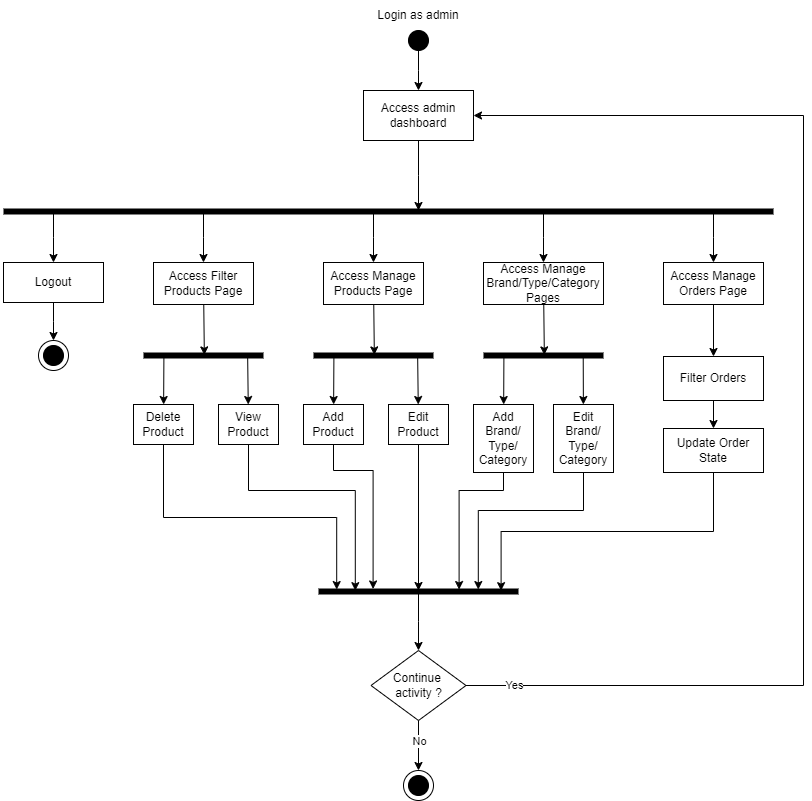

The diagram above was exported from draw.io. Its source (the exported page's mxGraphModel, read from the mxfile embedded in the PNG):
<mxGraphModel dx="1036" dy="614" grid="1" gridSize="10" guides="1" tooltips="1" connect="1" arrows="1" fold="1" page="1" pageScale="1" pageWidth="850" pageHeight="1100" math="0" shadow="0">
  <root>
    <mxCell id="0" />
    <mxCell id="1" parent="0" />
    <mxCell id="SiW2NyitAmGJ53nyfF0p-1" value="" style="ellipse;whiteSpace=wrap;html=1;aspect=fixed;fillColor=#000000;" parent="1" vertex="1">
      <mxGeometry x="415" y="30" width="20" height="20" as="geometry" />
    </mxCell>
    <mxCell id="SiW2NyitAmGJ53nyfF0p-2" value="Login as admin" style="text;html=1;strokeColor=none;fillColor=none;align=center;verticalAlign=middle;whiteSpace=wrap;rounded=0;" parent="1" vertex="1">
      <mxGeometry x="360" width="130" height="30" as="geometry" />
    </mxCell>
    <mxCell id="SiW2NyitAmGJ53nyfF0p-5" value="" style="line;strokeWidth=6;fillColor=none;align=left;verticalAlign=middle;spacingTop=-1;spacingLeft=3;spacingRight=3;rotatable=0;labelPosition=right;points=[];portConstraint=eastwest;strokeColor=#000000;" parent="1" vertex="1">
      <mxGeometry x="10" y="210" width="770" height="2" as="geometry" />
    </mxCell>
    <mxCell id="5WN8u7D31eK6PY9ZYTVx-7" value="" style="edgeStyle=elbowEdgeStyle;rounded=0;orthogonalLoop=1;jettySize=auto;html=1;" parent="1" source="SiW2NyitAmGJ53nyfF0p-5" target="SiW2NyitAmGJ53nyfF0p-8" edge="1">
      <mxGeometry relative="1" as="geometry" />
    </mxCell>
    <mxCell id="SiW2NyitAmGJ53nyfF0p-8" value="Logout" style="rounded=0;whiteSpace=wrap;html=1;fillColor=#FFFFFF;" parent="1" vertex="1">
      <mxGeometry x="10" y="262" width="100" height="40" as="geometry" />
    </mxCell>
    <mxCell id="SiW2NyitAmGJ53nyfF0p-34" style="edgeStyle=none;rounded=0;orthogonalLoop=1;jettySize=auto;html=1;entryX=0.507;entryY=0.2;entryDx=0;entryDy=0;entryPerimeter=0;" parent="1" source="SiW2NyitAmGJ53nyfF0p-35" target="SiW2NyitAmGJ53nyfF0p-40" edge="1">
      <mxGeometry relative="1" as="geometry" />
    </mxCell>
    <mxCell id="5WN8u7D31eK6PY9ZYTVx-6" value="" style="edgeStyle=elbowEdgeStyle;rounded=0;orthogonalLoop=1;jettySize=auto;html=1;" parent="1" source="SiW2NyitAmGJ53nyfF0p-5" target="SiW2NyitAmGJ53nyfF0p-35" edge="1">
      <mxGeometry relative="1" as="geometry" />
    </mxCell>
    <mxCell id="SiW2NyitAmGJ53nyfF0p-35" value="Access Filter&lt;br&gt;Products Page" style="rounded=0;whiteSpace=wrap;html=1;fillColor=#FFFFFF;" parent="1" vertex="1">
      <mxGeometry x="160" y="262" width="100" height="42" as="geometry" />
    </mxCell>
    <mxCell id="SiW2NyitAmGJ53nyfF0p-42" style="edgeStyle=none;rounded=0;orthogonalLoop=1;jettySize=auto;html=1;exitX=0.17;exitY=1.233;exitDx=0;exitDy=0;exitPerimeter=0;" parent="1" source="SiW2NyitAmGJ53nyfF0p-40" target="SiW2NyitAmGJ53nyfF0p-37" edge="1">
      <mxGeometry relative="1" as="geometry" />
    </mxCell>
    <mxCell id="SiW2NyitAmGJ53nyfF0p-84" style="edgeStyle=elbowEdgeStyle;rounded=0;orthogonalLoop=1;jettySize=auto;html=1;entryX=0.091;entryY=-0.483;entryDx=0;entryDy=0;entryPerimeter=0;elbow=vertical;" parent="1" source="SiW2NyitAmGJ53nyfF0p-37" target="SiW2NyitAmGJ53nyfF0p-83" edge="1">
      <mxGeometry relative="1" as="geometry" />
    </mxCell>
    <mxCell id="SiW2NyitAmGJ53nyfF0p-37" value="Delete Product" style="rounded=0;whiteSpace=wrap;html=1;" parent="1" vertex="1">
      <mxGeometry x="140" y="404" width="60" height="40" as="geometry" />
    </mxCell>
    <mxCell id="SiW2NyitAmGJ53nyfF0p-41" style="edgeStyle=none;rounded=0;orthogonalLoop=1;jettySize=auto;html=1;exitX=0.868;exitY=1.5;exitDx=0;exitDy=0;exitPerimeter=0;" parent="1" source="SiW2NyitAmGJ53nyfF0p-40" target="SiW2NyitAmGJ53nyfF0p-39" edge="1">
      <mxGeometry relative="1" as="geometry" />
    </mxCell>
    <mxCell id="SiW2NyitAmGJ53nyfF0p-85" style="edgeStyle=elbowEdgeStyle;rounded=0;orthogonalLoop=1;jettySize=auto;html=1;entryX=0.184;entryY=0.069;entryDx=0;entryDy=0;entryPerimeter=0;elbow=vertical;" parent="1" source="SiW2NyitAmGJ53nyfF0p-39" target="SiW2NyitAmGJ53nyfF0p-83" edge="1">
      <mxGeometry relative="1" as="geometry">
        <Array as="points">
          <mxPoint x="310" y="490" />
        </Array>
      </mxGeometry>
    </mxCell>
    <mxCell id="SiW2NyitAmGJ53nyfF0p-39" value="View&lt;br&gt;Product" style="rounded=0;whiteSpace=wrap;html=1;" parent="1" vertex="1">
      <mxGeometry x="225" y="404" width="60" height="40" as="geometry" />
    </mxCell>
    <mxCell id="SiW2NyitAmGJ53nyfF0p-40" value="" style="line;strokeWidth=6;fillColor=none;align=left;verticalAlign=middle;spacingTop=-1;spacingLeft=3;spacingRight=3;rotatable=0;labelPosition=right;points=[];portConstraint=eastwest;strokeColor=#000000;fontStyle=1" parent="1" vertex="1">
      <mxGeometry x="150" y="354" width="120" height="2" as="geometry" />
    </mxCell>
    <mxCell id="SiW2NyitAmGJ53nyfF0p-50" style="edgeStyle=none;rounded=0;orthogonalLoop=1;jettySize=auto;html=1;entryX=0.507;entryY=0.2;entryDx=0;entryDy=0;entryPerimeter=0;" parent="1" source="SiW2NyitAmGJ53nyfF0p-51" target="SiW2NyitAmGJ53nyfF0p-56" edge="1">
      <mxGeometry relative="1" as="geometry" />
    </mxCell>
    <mxCell id="5WN8u7D31eK6PY9ZYTVx-5" value="" style="edgeStyle=elbowEdgeStyle;rounded=0;orthogonalLoop=1;jettySize=auto;html=1;" parent="1" source="SiW2NyitAmGJ53nyfF0p-5" target="SiW2NyitAmGJ53nyfF0p-51" edge="1">
      <mxGeometry relative="1" as="geometry" />
    </mxCell>
    <mxCell id="SiW2NyitAmGJ53nyfF0p-51" value="Access Manage&lt;br&gt;Products Page" style="rounded=0;whiteSpace=wrap;html=1;fillColor=#FFFFFF;" parent="1" vertex="1">
      <mxGeometry x="330" y="262" width="100" height="42" as="geometry" />
    </mxCell>
    <mxCell id="SiW2NyitAmGJ53nyfF0p-52" style="edgeStyle=none;rounded=0;orthogonalLoop=1;jettySize=auto;html=1;exitX=0.17;exitY=1.233;exitDx=0;exitDy=0;exitPerimeter=0;" parent="1" source="SiW2NyitAmGJ53nyfF0p-56" target="SiW2NyitAmGJ53nyfF0p-53" edge="1">
      <mxGeometry relative="1" as="geometry" />
    </mxCell>
    <mxCell id="SiW2NyitAmGJ53nyfF0p-86" style="edgeStyle=elbowEdgeStyle;rounded=0;orthogonalLoop=1;jettySize=auto;html=1;entryX=0.273;entryY=-0.759;entryDx=0;entryDy=0;entryPerimeter=0;elbow=vertical;" parent="1" source="SiW2NyitAmGJ53nyfF0p-53" target="SiW2NyitAmGJ53nyfF0p-83" edge="1">
      <mxGeometry relative="1" as="geometry">
        <Array as="points">
          <mxPoint x="340" y="470" />
        </Array>
      </mxGeometry>
    </mxCell>
    <mxCell id="SiW2NyitAmGJ53nyfF0p-53" value="Add Product" style="rounded=0;whiteSpace=wrap;html=1;" parent="1" vertex="1">
      <mxGeometry x="310" y="404" width="60" height="40" as="geometry" />
    </mxCell>
    <mxCell id="SiW2NyitAmGJ53nyfF0p-54" style="edgeStyle=none;rounded=0;orthogonalLoop=1;jettySize=auto;html=1;exitX=0.868;exitY=1.5;exitDx=0;exitDy=0;exitPerimeter=0;" parent="1" source="SiW2NyitAmGJ53nyfF0p-56" target="SiW2NyitAmGJ53nyfF0p-55" edge="1">
      <mxGeometry relative="1" as="geometry" />
    </mxCell>
    <mxCell id="SiW2NyitAmGJ53nyfF0p-87" style="edgeStyle=none;rounded=0;orthogonalLoop=1;jettySize=auto;html=1;" parent="1" source="SiW2NyitAmGJ53nyfF0p-55" target="SiW2NyitAmGJ53nyfF0p-83" edge="1">
      <mxGeometry relative="1" as="geometry" />
    </mxCell>
    <mxCell id="SiW2NyitAmGJ53nyfF0p-55" value="Edit&lt;br&gt;Product" style="rounded=0;whiteSpace=wrap;html=1;" parent="1" vertex="1">
      <mxGeometry x="395" y="404" width="60" height="40" as="geometry" />
    </mxCell>
    <mxCell id="SiW2NyitAmGJ53nyfF0p-56" value="" style="line;strokeWidth=6;fillColor=none;align=left;verticalAlign=middle;spacingTop=-1;spacingLeft=3;spacingRight=3;rotatable=0;labelPosition=right;points=[];portConstraint=eastwest;strokeColor=#000000;fontStyle=1" parent="1" vertex="1">
      <mxGeometry x="320" y="354" width="120" height="2" as="geometry" />
    </mxCell>
    <mxCell id="SiW2NyitAmGJ53nyfF0p-58" style="edgeStyle=none;rounded=0;orthogonalLoop=1;jettySize=auto;html=1;entryX=0.507;entryY=0.2;entryDx=0;entryDy=0;entryPerimeter=0;" parent="1" source="SiW2NyitAmGJ53nyfF0p-59" target="SiW2NyitAmGJ53nyfF0p-64" edge="1">
      <mxGeometry relative="1" as="geometry" />
    </mxCell>
    <mxCell id="5WN8u7D31eK6PY9ZYTVx-4" value="" style="edgeStyle=elbowEdgeStyle;rounded=0;orthogonalLoop=1;jettySize=auto;html=1;" parent="1" source="SiW2NyitAmGJ53nyfF0p-5" target="SiW2NyitAmGJ53nyfF0p-59" edge="1">
      <mxGeometry relative="1" as="geometry" />
    </mxCell>
    <mxCell id="SiW2NyitAmGJ53nyfF0p-59" value="Access Manage&lt;br&gt;Brand/Type/Category Pages" style="rounded=0;whiteSpace=wrap;html=1;fillColor=#FFFFFF;" parent="1" vertex="1">
      <mxGeometry x="490" y="262" width="120" height="42" as="geometry" />
    </mxCell>
    <mxCell id="SiW2NyitAmGJ53nyfF0p-60" style="edgeStyle=none;rounded=0;orthogonalLoop=1;jettySize=auto;html=1;exitX=0.17;exitY=1.233;exitDx=0;exitDy=0;exitPerimeter=0;" parent="1" source="SiW2NyitAmGJ53nyfF0p-64" target="SiW2NyitAmGJ53nyfF0p-61" edge="1">
      <mxGeometry relative="1" as="geometry" />
    </mxCell>
    <mxCell id="SiW2NyitAmGJ53nyfF0p-88" style="edgeStyle=elbowEdgeStyle;rounded=0;orthogonalLoop=1;jettySize=auto;html=1;entryX=0.703;entryY=-0.483;entryDx=0;entryDy=0;entryPerimeter=0;elbow=vertical;" parent="1" source="SiW2NyitAmGJ53nyfF0p-61" target="SiW2NyitAmGJ53nyfF0p-83" edge="1">
      <mxGeometry relative="1" as="geometry">
        <Array as="points">
          <mxPoint x="510" y="490" />
        </Array>
      </mxGeometry>
    </mxCell>
    <mxCell id="SiW2NyitAmGJ53nyfF0p-61" value="Add&lt;br&gt;Brand/&lt;br&gt;Type/&lt;br&gt;Category" style="rounded=0;whiteSpace=wrap;html=1;" parent="1" vertex="1">
      <mxGeometry x="480" y="404" width="60" height="68" as="geometry" />
    </mxCell>
    <mxCell id="SiW2NyitAmGJ53nyfF0p-64" value="" style="line;strokeWidth=6;fillColor=none;align=left;verticalAlign=middle;spacingTop=-1;spacingLeft=3;spacingRight=3;rotatable=0;labelPosition=right;points=[];portConstraint=eastwest;strokeColor=#000000;fontStyle=1" parent="1" vertex="1">
      <mxGeometry x="490" y="354" width="120" height="2" as="geometry" />
    </mxCell>
    <mxCell id="SiW2NyitAmGJ53nyfF0p-67" style="edgeStyle=none;rounded=0;orthogonalLoop=1;jettySize=auto;html=1;exitX=0.831;exitY=1.367;exitDx=0;exitDy=0;exitPerimeter=0;" parent="1" source="SiW2NyitAmGJ53nyfF0p-64" target="SiW2NyitAmGJ53nyfF0p-66" edge="1">
      <mxGeometry relative="1" as="geometry" />
    </mxCell>
    <mxCell id="SiW2NyitAmGJ53nyfF0p-89" style="edgeStyle=elbowEdgeStyle;rounded=0;orthogonalLoop=1;jettySize=auto;html=1;entryX=0.799;entryY=-0.483;entryDx=0;entryDy=0;entryPerimeter=0;elbow=vertical;" parent="1" source="SiW2NyitAmGJ53nyfF0p-66" target="SiW2NyitAmGJ53nyfF0p-83" edge="1">
      <mxGeometry relative="1" as="geometry">
        <Array as="points">
          <mxPoint x="530" y="510" />
        </Array>
      </mxGeometry>
    </mxCell>
    <mxCell id="SiW2NyitAmGJ53nyfF0p-66" value="Edit&lt;br&gt;Brand/&lt;br&gt;Type/&lt;br&gt;Category" style="rounded=0;whiteSpace=wrap;html=1;" parent="1" vertex="1">
      <mxGeometry x="560" y="404" width="60" height="68" as="geometry" />
    </mxCell>
    <mxCell id="SiW2NyitAmGJ53nyfF0p-98" style="edgeStyle=elbowEdgeStyle;rounded=0;orthogonalLoop=1;jettySize=auto;elbow=vertical;html=1;exitX=0.5;exitY=1;exitDx=0;exitDy=0;" parent="1" source="SiW2NyitAmGJ53nyfF0p-1" target="SiW2NyitAmGJ53nyfF0p-68" edge="1">
      <mxGeometry relative="1" as="geometry" />
    </mxCell>
    <mxCell id="5WN8u7D31eK6PY9ZYTVx-2" value="" style="edgeStyle=elbowEdgeStyle;rounded=0;orthogonalLoop=1;jettySize=auto;html=1;" parent="1" source="SiW2NyitAmGJ53nyfF0p-68" target="SiW2NyitAmGJ53nyfF0p-5" edge="1">
      <mxGeometry relative="1" as="geometry" />
    </mxCell>
    <mxCell id="SiW2NyitAmGJ53nyfF0p-68" value="Access admin dashboard" style="rounded=0;whiteSpace=wrap;html=1;" parent="1" vertex="1">
      <mxGeometry x="370" y="90" width="110" height="50" as="geometry" />
    </mxCell>
    <mxCell id="5WN8u7D31eK6PY9ZYTVx-3" value="" style="edgeStyle=elbowEdgeStyle;rounded=0;orthogonalLoop=1;jettySize=auto;html=1;" parent="1" source="SiW2NyitAmGJ53nyfF0p-5" target="SiW2NyitAmGJ53nyfF0p-74" edge="1">
      <mxGeometry relative="1" as="geometry" />
    </mxCell>
    <mxCell id="SiW2NyitAmGJ53nyfF0p-74" value="Access Manage&lt;br&gt;Orders Page" style="rounded=0;whiteSpace=wrap;html=1;fillColor=#FFFFFF;" parent="1" vertex="1">
      <mxGeometry x="670" y="262" width="100" height="42" as="geometry" />
    </mxCell>
    <mxCell id="SiW2NyitAmGJ53nyfF0p-79" style="edgeStyle=none;rounded=0;orthogonalLoop=1;jettySize=auto;html=1;exitX=0.5;exitY=1;exitDx=0;exitDy=0;" parent="1" source="SiW2NyitAmGJ53nyfF0p-74" target="SiW2NyitAmGJ53nyfF0p-78" edge="1">
      <mxGeometry relative="1" as="geometry" />
    </mxCell>
    <mxCell id="SiW2NyitAmGJ53nyfF0p-78" value="Filter Orders" style="rounded=0;whiteSpace=wrap;html=1;" parent="1" vertex="1">
      <mxGeometry x="670" y="356" width="100" height="44" as="geometry" />
    </mxCell>
    <mxCell id="SiW2NyitAmGJ53nyfF0p-82" value="" style="edgeStyle=none;rounded=0;orthogonalLoop=1;jettySize=auto;html=1;" parent="1" source="SiW2NyitAmGJ53nyfF0p-78" target="SiW2NyitAmGJ53nyfF0p-81" edge="1">
      <mxGeometry relative="1" as="geometry" />
    </mxCell>
    <mxCell id="SiW2NyitAmGJ53nyfF0p-90" style="edgeStyle=elbowEdgeStyle;rounded=0;orthogonalLoop=1;jettySize=auto;html=1;entryX=0.913;entryY=0.069;entryDx=0;entryDy=0;entryPerimeter=0;elbow=vertical;" parent="1" source="SiW2NyitAmGJ53nyfF0p-81" target="SiW2NyitAmGJ53nyfF0p-83" edge="1">
      <mxGeometry relative="1" as="geometry" />
    </mxCell>
    <mxCell id="SiW2NyitAmGJ53nyfF0p-81" value="Update Order State" style="rounded=0;whiteSpace=wrap;html=1;" parent="1" vertex="1">
      <mxGeometry x="670" y="428" width="100" height="44" as="geometry" />
    </mxCell>
    <mxCell id="SiW2NyitAmGJ53nyfF0p-83" value="" style="line;strokeWidth=6;fillColor=none;align=left;verticalAlign=middle;spacingTop=-1;spacingLeft=3;spacingRight=3;rotatable=0;labelPosition=right;points=[];portConstraint=eastwest;strokeColor=#000000;fontStyle=1" parent="1" vertex="1">
      <mxGeometry x="325" y="590" width="200" height="2" as="geometry" />
    </mxCell>
    <mxCell id="SiW2NyitAmGJ53nyfF0p-97" style="edgeStyle=elbowEdgeStyle;rounded=0;orthogonalLoop=1;jettySize=auto;elbow=vertical;html=1;entryX=0.5;entryY=0;entryDx=0;entryDy=0;" parent="1" source="SiW2NyitAmGJ53nyfF0p-83" target="TtcFzfW-UTrYnfW1eM7S-1" edge="1">
      <mxGeometry relative="1" as="geometry">
        <mxPoint x="425" y="650" as="targetPoint" />
      </mxGeometry>
    </mxCell>
    <mxCell id="SiW2NyitAmGJ53nyfF0p-101" value="" style="ellipse;whiteSpace=wrap;html=1;aspect=fixed;fillColor=#FFFFFF;" parent="1" vertex="1">
      <mxGeometry x="45" y="340" width="30" height="30" as="geometry" />
    </mxCell>
    <mxCell id="SiW2NyitAmGJ53nyfF0p-103" value="" style="edgeStyle=elbowEdgeStyle;rounded=0;orthogonalLoop=1;jettySize=auto;elbow=vertical;html=1;" parent="1" source="SiW2NyitAmGJ53nyfF0p-8" edge="1">
      <mxGeometry relative="1" as="geometry">
        <mxPoint x="60" y="340" as="targetPoint" />
      </mxGeometry>
    </mxCell>
    <mxCell id="SiW2NyitAmGJ53nyfF0p-102" value="" style="ellipse;whiteSpace=wrap;html=1;aspect=fixed;fillColor=#000000;" parent="1" vertex="1">
      <mxGeometry x="50" y="345" width="20" height="20" as="geometry" />
    </mxCell>
    <mxCell id="TtcFzfW-UTrYnfW1eM7S-1" value="Continue&amp;nbsp;&lt;br&gt;activity ?" style="rhombus;whiteSpace=wrap;html=1;fillColor=#FFFFFF;" parent="1" vertex="1">
      <mxGeometry x="377.5" y="650" width="95" height="70" as="geometry" />
    </mxCell>
    <mxCell id="TtcFzfW-UTrYnfW1eM7S-2" value="" style="endArrow=classic;html=1;rounded=0;exitX=0.5;exitY=1;exitDx=0;exitDy=0;entryX=0.5;entryY=0;entryDx=0;entryDy=0;" parent="1" source="TtcFzfW-UTrYnfW1eM7S-1" target="TtcFzfW-UTrYnfW1eM7S-4" edge="1">
      <mxGeometry width="50" height="50" relative="1" as="geometry">
        <mxPoint x="420" y="800" as="sourcePoint" />
        <mxPoint x="425" y="770" as="targetPoint" />
      </mxGeometry>
    </mxCell>
    <mxCell id="TtcFzfW-UTrYnfW1eM7S-3" value="No" style="edgeLabel;html=1;align=center;verticalAlign=middle;resizable=0;points=[];" parent="TtcFzfW-UTrYnfW1eM7S-2" vertex="1" connectable="0">
      <mxGeometry x="-0.4092" relative="1" as="geometry">
        <mxPoint y="5" as="offset" />
      </mxGeometry>
    </mxCell>
    <mxCell id="TtcFzfW-UTrYnfW1eM7S-4" value="" style="ellipse;whiteSpace=wrap;html=1;aspect=fixed;fillColor=#FFFFFF;" parent="1" vertex="1">
      <mxGeometry x="410" y="770" width="30" height="30" as="geometry" />
    </mxCell>
    <mxCell id="TtcFzfW-UTrYnfW1eM7S-5" value="" style="ellipse;whiteSpace=wrap;html=1;aspect=fixed;fillColor=#000000;" parent="1" vertex="1">
      <mxGeometry x="415" y="775" width="20" height="20" as="geometry" />
    </mxCell>
    <mxCell id="TtcFzfW-UTrYnfW1eM7S-7" value="" style="endArrow=classic;html=1;rounded=0;exitX=1;exitY=0.5;exitDx=0;exitDy=0;entryX=1;entryY=0.5;entryDx=0;entryDy=0;edgeStyle=elbowEdgeStyle;" parent="1" source="TtcFzfW-UTrYnfW1eM7S-1" target="SiW2NyitAmGJ53nyfF0p-68" edge="1">
      <mxGeometry width="50" height="50" relative="1" as="geometry">
        <mxPoint x="500" y="690" as="sourcePoint" />
        <mxPoint x="590" y="685" as="targetPoint" />
        <Array as="points">
          <mxPoint x="810" y="550" />
          <mxPoint x="840" y="430" />
        </Array>
      </mxGeometry>
    </mxCell>
    <mxCell id="TtcFzfW-UTrYnfW1eM7S-8" value="Yes" style="edgeLabel;html=1;align=center;verticalAlign=middle;resizable=0;points=[];" parent="TtcFzfW-UTrYnfW1eM7S-7" vertex="1" connectable="0">
      <mxGeometry x="-0.2744" y="-1" relative="1" as="geometry">
        <mxPoint x="-291" y="111" as="offset" />
      </mxGeometry>
    </mxCell>
  </root>
</mxGraphModel>